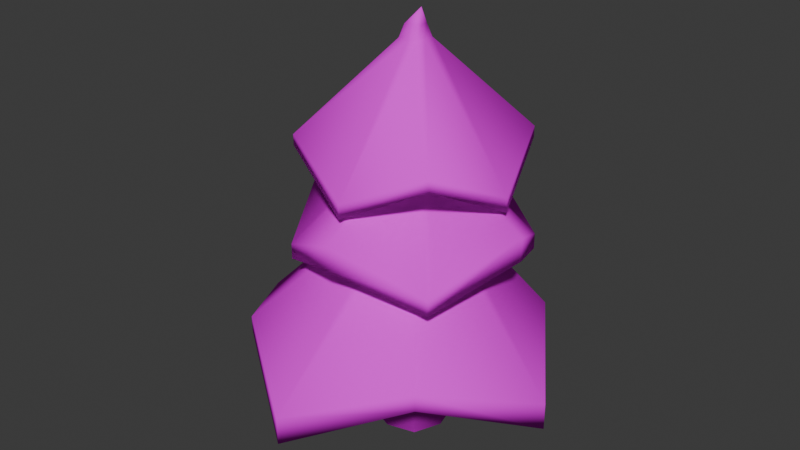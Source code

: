 # Source: fakken_tree_mate_innit.blend  (saved by Blender 4.5.90; exported with 4.5.12 LTS)
import bpy
from mathutils import Matrix  # noqa: F401  (used for matrix-valued properties, if any)

bpy.ops.wm.read_factory_settings(use_empty=True)
scene = bpy.context.scene
scene.name = 'Scene'

# ---- collections
col_collection = bpy.data.collections.new('Collection'); scene.collection.children.link(col_collection)

# ---- images (referenced by path relative to the original .blend; pixels are not part of the script)
import os
ASSET_DIR = os.environ.get("B2B_ASSET_DIR", "")  # directory of the original .blend (textures are referenced by path, not embedded)
HERE = os.path.dirname(os.path.abspath(__file__))  # packed textures are extracted next to this script under _unpacked/

def load_image(name, relpath, width, height, colorspace="sRGB"):
    """Load a texture the original file referenced (path relative to the .blend, or extracted next to this script)."""
    p = next((c for c in (os.path.join(HERE, relpath), os.path.join(ASSET_DIR, relpath)) if relpath and os.path.exists(c)), "")
    if p:
        img = bpy.data.images.load(p, check_existing=True)
        img.name = name
    else:  # same state as the original file: an image datablock whose file is absent (Cycles renders it pink)
        img = bpy.data.images.new(name, width, height)
        img.source = "FILE"
        img.filepath = "//" + (relpath or name)
    img.colorspace_settings.name = colorspace
    return img
img_fumo_3d_png = load_image('Fumo 3D.png', 'Fumo 3D.png', 1024, 1024, 'sRGB')

# ---- materials (node trees are filled in below, after node groups)
mat_3d_built_in = bpy.data.materials.new('3D Built In')
mat_3d_built_in.alpha_threshold = 0.0
mat_3d_built_in.roughness = 0.5
mat_3d_built_in.line_color = (0.0, 0.0, 0.0, 1.0)

# ---- material node trees
mat_3d_built_in.use_nodes = True; mat_3d_built_in.node_tree.nodes.clear()
_N = mat_3d_built_in.node_tree.nodes; _L = mat_3d_built_in.node_tree.links
n0 = _N.new('ShaderNodeOutputMaterial'); n0.name = 'Material Output'; n0.location = (211, 130)
n1 = _N.new('ShaderNodeBsdfPrincipled'); n1.name = 'Principled BSDF'; n1.location = (-189, 130)
n1.inputs[2].default_value = 1.0
n1.inputs[3].default_value = 1.45
n1.inputs[13].default_value = 0.0
n1.inputs[20].default_value = 0.0
n1.inputs[25].default_value = 1.0
n2 = _N.new('ShaderNodeTexImage'); n2.name = 'Image Texture'; n2.location = (-505, 110)
n2.image = img_fumo_3d_png
n2.interpolation = 'Closest'
_L.new(n1.outputs[0], n0.inputs[0])
_L.new(n2.outputs[0], n1.inputs[0])
_L.new(n2.outputs[1], n1.inputs[4])
n0.is_active_output = True

# ---- world
world_world = bpy.data.worlds.new('World'); scene.world = world_world
world_world.use_nodes = True; world_world.node_tree.nodes.clear()
_N = world_world.node_tree.nodes; _L = world_world.node_tree.links
n0 = _N.new('ShaderNodeOutputWorld'); n0.name = 'World Output'; n0.location = (200, 100)
n1 = _N.new('ShaderNodeBackground'); n1.name = 'Background'; n1.location = (-200, 100)
n1.inputs[0].default_value = (0.05088, 0.05088, 0.05088, 1.0)
_L.new(n1.outputs[0], n0.inputs[0])
n0.is_active_output = True
world_world.color = (0.05088, 0.05088, 0.05088)
world_world.sun_shadow_jitter_overblur = 0.0

# ---- meshes
me_cube = bpy.data.meshes.new('Cube')
me_cube.from_pydata([(0.0, 0.0, -0.1011), (0.0, -0.1033, 0.8989), (0.1033, 0.0, 0.8989), (-0.1033, 0.0, 0.8989), (0.0, 0.1033, 0.8989), (-0.1033, 0.0, 1.751), (0.1033, 0.1033, 0.8989), (0.0, 0.1033, 1.751), (0.2799, -0.01965, -0.1011), (-0.2799, 0.01965, -0.1011), (-0.01965, -0.2799, -0.1011), (0.1033, 0.0, 1.751), (-0.1033, 0.1033, 0.8989), (-0.1033, -0.1033, 0.8989), (0.01965, 0.2799, -0.1011), (0.1033, -0.1033, 0.8989), (0.0, -0.1033, 1.751), (0.1033, 0.1033, 1.751), (0.224, 0.1946, -0.1011), (0.1033, -0.1033, 1.751), (0.1946, -0.224, -0.1011), (-0.1033, 0.1033, 1.751), (-0.1946, 0.224, -0.1011), (-0.1033, -0.1033, 1.751), (-0.224, -0.1946, -0.1011), (-0.07254, -1.339, 0.5354), (-0.07254, -1.339, 0.3309), (0.6839, -0.8254, 0.6624), (-1.343, -0.06888, 0.3309), (-0.829, 0.6876, 0.6624), (-1.343, -0.06888, 0.5354), (-0.829, -0.8254, 0.6624), (-0.07254, 1.202, 0.5354), (-0.07254, 1.202, 0.3309), (0.6839, 0.6876, 0.6624), (1.198, -0.06888, 0.3309), (0.6839, 0.6876, 0.7841), (-0.829, 0.6876, 0.7841), (1.198, -0.06888, 0.5354), (-0.829, -0.8254, 0.7841), (0.6839, -0.8254, 0.7841), (-0.1014, 0.0, 1.988), (-0.07702, 0.0, 2.722), (0.0, 0.1014, 1.988), (0.0, -0.1014, 1.988), (-0.1014, 0.1014, 1.988), (0.1014, 0.1014, 1.988), (0.1014, 0.0, 1.988), (-0.1014, -0.1014, 1.988), (0.1014, -0.1014, 1.988), (-0.1014, 0.0, 2.16), (-0.07702, 0.0, 2.827), (0.0, 0.1014, 2.16), (0.0, -0.1014, 2.16), (-0.1014, 0.1014, 2.16), (0.1014, 0.1014, 2.16), (0.1014, 0.0, 2.16), (-0.1014, -0.1014, 2.16), (0.1014, -0.1014, 2.16), (-0.0516, 0.0, 2.918), (2.238e-10, 0.07702, 2.722), (2.238e-10, -0.07702, 2.722), (-0.07702, 0.07702, 2.722), (0.07702, 0.07702, 2.722), (0.07702, 0.0, 2.722), (-0.07702, -0.07702, 2.722), (0.07702, -0.07702, 2.722), (2.229e-09, -0.767, 1.911), (2.238e-10, 0.07702, 2.827), (2.238e-10, -0.07702, 2.827), (-0.07702, 0.07702, 2.827), (0.07702, 0.07702, 2.827), (0.07702, 0.0, 2.827), (-0.07702, -0.07702, 2.827), (0.07702, -0.07702, 2.827), (0.0, 0.0516, 2.918), (0.0, -0.0516, 2.918), (-0.0516, 0.0516, 2.918), (0.0516, 0.0516, 2.918), (0.0516, 0.0, 2.918), (-0.0516, -0.0516, 2.918), (0.0516, -0.0516, 2.918), (2.229e-09, -0.767, 1.806), (0.5745, -0.5745, 2.105), (0.5745, -0.5745, 2.184), (0.5745, 0.5745, 2.184), (0.5745, 0.5745, 2.105), (-0.5745, 0.5745, 2.105), (2.229e-09, 0.767, 1.806), (0.767, 0.0, 1.806), (-0.5745, -0.5745, 2.105), (-0.767, 0.0, 1.806), (2.229e-09, 0.767, 1.911), (-0.5745, 0.5745, 2.184), (0.767, 0.0, 1.911), (-0.5745, -0.5745, 2.184), (-0.767, 0.0, 1.911), (0.8982, 0.0, 1.495), (0.8982, 0.0, 1.666), (-0.6081, -0.6081, 1.243), (-0.6081, -0.6081, 1.36), (-0.6081, 0.6081, 1.36), (-0.6081, 0.6081, 1.243), (0.0, 0.8982, 1.495), (0.6081, 0.6081, 1.243), (0.0, -0.8982, 1.495), (0.6081, -0.6081, 1.243), (-0.8982, 0.0, 1.495), (-0.8982, 0.0, 1.666), (0.0, 0.8982, 1.666), (0.6081, 0.6081, 1.36), (0.0, -0.8982, 1.666), (0.6081, -0.6081, 1.36), (0.06254, -0.02009, 3.043)], [], [(8, 2, 15, 20), (3, 13, 31, 28), (22, 14, 0, 9), (24, 13, 3, 9), (12, 3, 28, 29), (18, 6, 2, 8), (9, 3, 12, 22), (14, 18, 8, 0), (6, 4, 33, 34), (20, 15, 1, 10), (17, 7, 43, 46), (5, 23, 48, 41), (10, 1, 13, 24), (9, 0, 10, 24), (0, 8, 20, 10), (2, 6, 34, 35), (1, 15, 27, 26), (7, 17, 36, 32), (15, 2, 35, 27), (14, 4, 6, 18), (22, 12, 4, 14), (16, 19, 49, 44), (21, 5, 41, 45), (5, 21, 37, 30), (34, 36, 38, 35), (27, 40, 25, 26), (31, 39, 30, 28), (26, 25, 39, 31), (35, 38, 40, 27), (28, 30, 37, 29), (29, 37, 32, 33), (33, 32, 36, 34), (23, 5, 30, 39), (19, 16, 25, 40), (17, 11, 38, 36), (21, 7, 32, 37), (11, 19, 40, 38), (4, 12, 29, 33), (16, 23, 39, 25), (13, 1, 26, 31), (55, 56, 98, 110), (48, 44, 105, 99), (50, 54, 101, 108), (54, 52, 109, 101), (23, 16, 44, 48), (19, 11, 47, 49), (7, 21, 45, 43), (11, 17, 46, 47), (50, 57, 65, 42), (54, 50, 42, 62), (56, 55, 63, 64), (53, 58, 66, 61), (47, 46, 104, 97), (45, 41, 107, 102), (43, 45, 102, 103), (57, 50, 108, 100), (64, 63, 86, 89), (62, 42, 91, 87), (60, 62, 87, 88), (73, 51, 96, 95), (58, 56, 64, 66), (57, 53, 61, 65), (52, 54, 62, 60), (55, 52, 60, 63), (71, 68, 75, 78), (68, 70, 77, 75), (73, 69, 76, 80), (74, 72, 79, 81), (68, 71, 85, 92), (42, 65, 90, 91), (72, 74, 84, 94), (63, 60, 88, 86), (59, 80, 113), (77, 59, 113), (79, 78, 113), (76, 81, 113), (69, 74, 81, 76), (72, 71, 78, 79), (70, 51, 59, 77), (51, 73, 80, 59), (87, 91, 96, 93), (89, 86, 85, 94), (82, 83, 84, 67), (86, 88, 92, 85), (91, 90, 95, 96), (83, 89, 94, 84), (90, 82, 67, 95), (88, 87, 93, 92), (70, 68, 92, 93), (51, 70, 93, 96), (65, 61, 82, 90), (71, 72, 94, 85), (61, 66, 83, 82), (69, 73, 95, 67), (66, 64, 89, 83), (74, 69, 67, 84), (99, 105, 111, 100), (106, 97, 98, 112), (107, 99, 100, 108), (102, 107, 108, 101), (103, 102, 101, 109), (104, 103, 109, 110), (105, 106, 112, 111), (97, 104, 110, 98), (44, 49, 106, 105), (53, 57, 100, 111), (49, 47, 97, 106), (58, 53, 111, 112), (46, 43, 103, 104), (56, 58, 112, 98), (41, 48, 99, 107), (52, 55, 110, 109), (81, 79, 113), (80, 76, 113), (75, 77, 113), (78, 75, 113)])
me_cube.polygons.foreach_set('use_smooth', [True] * 116)
_uv = me_cube.uv_layers.new(name='UVMap')
_uv.uv.foreach_set('vector', [0.7823, 0.6343, 0.7816, 0.6505, 0.7801, 0.6504, 0.7787, 0.6343, 0.9083, 0.7687, 0.9068, 0.7686, 0.8934, 0.766, 0.9015, 0.7631, 0.7945, 0.6551, 0.7966, 0.6544, 0.7925, 0.6541, 0.7912, 0.6552, 0.7769, 0.6361, 0.7789, 0.6508, 0.7804, 0.6509, 0.7796, 0.6366, 0.9097, 0.7687, 0.9083, 0.7687, 0.9015, 0.7631, 0.9132, 0.7669, 0.785, 0.6348, 0.7831, 0.6506, 0.7816, 0.6505, 0.7823, 0.6343, 0.7796, 0.6366, 0.7804, 0.6509, 0.7819, 0.6509, 0.7829, 0.6365, 0.7966, 0.6544, 0.7967, 0.6534, 0.7939, 0.6529, 0.7925, 0.6541, 0.911, 0.7684, 0.9104, 0.7686, 0.9245, 0.7612, 0.9238, 0.7638, 0.7787, 0.6343, 0.7801, 0.6504, 0.7795, 0.6506, 0.7767, 0.6352, 0.7832, 0.6642, 0.7826, 0.6642, 0.7826, 0.668, 0.7832, 0.6681, 0.7805, 0.6642, 0.7789, 0.6642, 0.779, 0.668, 0.7805, 0.6679, 0.7767, 0.6352, 0.7795, 0.6506, 0.7789, 0.6508, 0.7769, 0.6361, 0.7912, 0.6552, 0.7925, 0.6541, 0.7884, 0.6538, 0.7886, 0.6547, 0.7925, 0.6541, 0.7939, 0.6529, 0.7904, 0.6529, 0.7884, 0.6538, 0.9095, 0.7683, 0.911, 0.7684, 0.9238, 0.7638, 0.9161, 0.7552, 0.9074, 0.7684, 0.908, 0.7683, 0.8995, 0.7622, 0.8879, 0.7585, 0.9105, 0.782, 0.9111, 0.782, 0.9238, 0.7658, 0.9245, 0.7641, 0.908, 0.7683, 0.9095, 0.7683, 0.9161, 0.7552, 0.8995, 0.7622, 0.7849, 0.6358, 0.7825, 0.6508, 0.7831, 0.6506, 0.785, 0.6348, 0.7829, 0.6365, 0.7819, 0.6509, 0.7825, 0.6508, 0.7849, 0.6358, 0.7795, 0.6642, 0.7801, 0.6642, 0.7802, 0.6682, 0.7796, 0.6681, 0.782, 0.6641, 0.7805, 0.6642, 0.7805, 0.6679, 0.782, 0.6679, 0.9083, 0.782, 0.9098, 0.782, 0.9132, 0.7686, 0.9015, 0.7657, 0.9195, 0.701, 0.9195, 0.703, 0.9119, 0.6963, 0.9118, 0.6925, 0.8952, 0.6995, 0.8952, 0.7017, 0.8835, 0.6991, 0.8836, 0.6957, 0.889, 0.7032, 0.889, 0.705, 0.8972, 0.703, 0.8972, 0.7004, 0.8836, 0.6957, 0.8835, 0.6991, 0.889, 0.705, 0.889, 0.7032, 0.9118, 0.6925, 0.9119, 0.6963, 0.8952, 0.7017, 0.8952, 0.6995, 0.8972, 0.7004, 0.8972, 0.703, 0.9089, 0.7058, 0.9089, 0.7042, 0.9089, 0.7042, 0.9089, 0.7058, 0.9202, 0.7013, 0.9202, 0.6984, 0.9202, 0.6984, 0.9202, 0.7013, 0.9195, 0.703, 0.9195, 0.701, 0.9068, 0.782, 0.9083, 0.782, 0.9015, 0.7657, 0.8933, 0.7677, 0.908, 0.7821, 0.9074, 0.782, 0.8878, 0.7618, 0.8995, 0.7644, 0.9111, 0.782, 0.9096, 0.782, 0.9162, 0.759, 0.9238, 0.7658, 0.9098, 0.782, 0.9105, 0.782, 0.9245, 0.7641, 0.9132, 0.7686, 0.9096, 0.782, 0.908, 0.7821, 0.8995, 0.7644, 0.9162, 0.759, 0.9104, 0.7686, 0.9097, 0.7687, 0.9132, 0.7669, 0.9245, 0.7612, 0.9074, 0.782, 0.9068, 0.782, 0.8933, 0.7677, 0.8878, 0.7618, 0.9068, 0.7686, 0.9074, 0.7684, 0.8879, 0.7585, 0.8934, 0.766, 0.9111, 0.7888, 0.9096, 0.7888, 0.9152, 0.7808, 0.9223, 0.7755, 0.9069, 0.7858, 0.9075, 0.7859, 0.895, 0.7778, 0.8971, 0.7742, 0.9084, 0.7885, 0.9099, 0.7885, 0.9136, 0.7762, 0.9042, 0.7805, 0.9099, 0.7885, 0.9105, 0.7886, 0.9216, 0.7806, 0.9136, 0.7762, 0.7789, 0.6642, 0.7795, 0.6642, 0.7796, 0.6681, 0.779, 0.668, 0.7801, 0.6642, 0.7817, 0.6642, 0.7817, 0.6681, 0.7802, 0.6682, 0.7826, 0.6642, 0.782, 0.6641, 0.782, 0.6679, 0.7826, 0.668, 0.7817, 0.6642, 0.7832, 0.6642, 0.7832, 0.6681, 0.7817, 0.6681, 0.7805, 0.6707, 0.779, 0.6708, 0.7795, 0.6801, 0.7807, 0.68, 0.782, 0.6707, 0.7805, 0.6707, 0.7807, 0.68, 0.7818, 0.6799, 0.7817, 0.671, 0.7833, 0.6709, 0.7828, 0.6804, 0.7816, 0.6804, 0.7796, 0.6709, 0.7802, 0.671, 0.7805, 0.6805, 0.78, 0.6803, 0.9096, 0.786, 0.9111, 0.7859, 0.9222, 0.7735, 0.9152, 0.7776, 0.9099, 0.7857, 0.9084, 0.7858, 0.9042, 0.7781, 0.9136, 0.7746, 0.9105, 0.7858, 0.9099, 0.7857, 0.9136, 0.7746, 0.9215, 0.778, 0.9069, 0.7886, 0.9084, 0.7885, 0.9042, 0.7805, 0.8971, 0.776, 0.9095, 0.7983, 0.9107, 0.7982, 0.9218, 0.7883, 0.9142, 0.7833, 0.9097, 0.7977, 0.9086, 0.7978, 0.9048, 0.7826, 0.9135, 0.7869, 0.9102, 0.7979, 0.9097, 0.7977, 0.9135, 0.7869, 0.9199, 0.7828, 0.9074, 0.7996, 0.9086, 0.7996, 0.9048, 0.7841, 0.8976, 0.7885, 0.7802, 0.671, 0.7817, 0.671, 0.7816, 0.6804, 0.7805, 0.6805, 0.779, 0.6708, 0.7796, 0.6709, 0.78, 0.6803, 0.7795, 0.6801, 0.7826, 0.6708, 0.782, 0.6707, 0.7818, 0.6799, 0.7823, 0.6801, 0.7833, 0.6709, 0.7826, 0.6708, 0.7823, 0.6801, 0.7828, 0.6804, 0.9107, 0.8, 0.9102, 0.7997, 0.9099, 0.8013, 0.9102, 0.8015, 0.9102, 0.7997, 0.9097, 0.7995, 0.9095, 0.8011, 0.9099, 0.8013, 0.9074, 0.7996, 0.9079, 0.7999, 0.9083, 0.8014, 0.908, 0.8012, 0.9084, 0.8001, 0.9095, 0.8001, 0.9094, 0.8015, 0.9086, 0.8016, 0.9102, 0.7997, 0.9107, 0.8, 0.9218, 0.7896, 0.9199, 0.7844, 0.9086, 0.7978, 0.9074, 0.7979, 0.8976, 0.7873, 0.9048, 0.7826, 0.9095, 0.8001, 0.9084, 0.8001, 0.9032, 0.7904, 0.9142, 0.7853, 0.9107, 0.7982, 0.9102, 0.7979, 0.9199, 0.7828, 0.9218, 0.7883, 0.9088, 0.8012, 0.908, 0.8012, 0.9092, 0.8038, 0.9095, 0.8011, 0.9088, 0.8012, 0.9092, 0.8038, 0.9094, 0.8015, 0.9102, 0.8015, 0.9092, 0.8038, 0.9083, 0.8014, 0.9086, 0.8016, 0.9092, 0.8038, 0.9079, 0.7999, 0.9084, 0.8001, 0.9086, 0.8016, 0.9083, 0.8014, 0.9095, 0.8001, 0.9107, 0.8, 0.9102, 0.8015, 0.9094, 0.8015, 0.9097, 0.7995, 0.9086, 0.7996, 0.9088, 0.8012, 0.9095, 0.8011, 0.9086, 0.7996, 0.9074, 0.7996, 0.908, 0.8012, 0.9088, 0.8012, 0.9092, 0.7241, 0.9005, 0.7198, 0.9005, 0.7213, 0.9092, 0.7253, 0.9099, 0.7206, 0.9175, 0.7255, 0.9175, 0.7269, 0.9099, 0.7225, 0.8928, 0.7203, 0.8989, 0.7261, 0.8989, 0.7276, 0.8928, 0.7221, 0.9175, 0.7255, 0.9156, 0.72, 0.9156, 0.7217, 0.9175, 0.7269, 0.9005, 0.7198, 0.8933, 0.7246, 0.8933, 0.7258, 0.9005, 0.7213, 0.8989, 0.7261, 0.9099, 0.7206, 0.9099, 0.7225, 0.8989, 0.7276, 0.8933, 0.7246, 0.8928, 0.7203, 0.8928, 0.7221, 0.8933, 0.7258, 0.9156, 0.72, 0.9092, 0.7241, 0.9092, 0.7253, 0.9156, 0.7217, 0.9097, 0.7995, 0.9102, 0.7997, 0.9199, 0.7844, 0.9135, 0.788, 0.9086, 0.7996, 0.9097, 0.7995, 0.9135, 0.788, 0.9048, 0.7841, 0.9074, 0.7979, 0.9079, 0.7981, 0.8971, 0.783, 0.8976, 0.7873, 0.9107, 0.8, 0.9095, 0.8001, 0.9142, 0.7853, 0.9218, 0.7896, 0.9079, 0.7981, 0.9084, 0.7983, 0.9032, 0.7889, 0.8971, 0.783, 0.9079, 0.7999, 0.9074, 0.7996, 0.8976, 0.7885, 0.8971, 0.7848, 0.9084, 0.7983, 0.9095, 0.7983, 0.9142, 0.7833, 0.9032, 0.7889, 0.9084, 0.8001, 0.9079, 0.7999, 0.8971, 0.7848, 0.9032, 0.7904, 0.8928, 0.7115, 0.8907, 0.715, 0.8907, 0.7179, 0.8928, 0.7132, 0.8985, 0.7103, 0.9109, 0.7148, 0.9109, 0.718, 0.8985, 0.7124, 0.8999, 0.7154, 0.8928, 0.7115, 0.8928, 0.7132, 0.8999, 0.7178, 0.9093, 0.7118, 0.8999, 0.7154, 0.8999, 0.7178, 0.9093, 0.7134, 0.9172, 0.7152, 0.9093, 0.7118, 0.9093, 0.7134, 0.9173, 0.7178, 0.9179, 0.7108, 0.9172, 0.7152, 0.9173, 0.7178, 0.918, 0.7127, 0.8907, 0.715, 0.8985, 0.7103, 0.8985, 0.7124, 0.8907, 0.7179, 0.9109, 0.7148, 0.9179, 0.7108, 0.918, 0.7127, 0.9109, 0.718, 0.9075, 0.7859, 0.9081, 0.786, 0.9028, 0.773, 0.895, 0.7778, 0.9075, 0.7887, 0.9069, 0.7886, 0.8971, 0.776, 0.895, 0.7807, 0.9081, 0.786, 0.9096, 0.786, 0.9152, 0.7776, 0.9028, 0.773, 0.9081, 0.7889, 0.9075, 0.7887, 0.895, 0.7807, 0.9028, 0.7752, 0.9111, 0.7859, 0.9105, 0.7858, 0.9215, 0.778, 0.9222, 0.7735, 0.9096, 0.7888, 0.9081, 0.7889, 0.9028, 0.7752, 0.9152, 0.7808, 0.9084, 0.7858, 0.9069, 0.7858, 0.8971, 0.7742, 0.9042, 0.7781, 0.9105, 0.7886, 0.9111, 0.7888, 0.9223, 0.7755, 0.9216, 0.7806, 0.9086, 0.8016, 0.9094, 0.8015, 0.9092, 0.8038, 0.908, 0.8012, 0.9083, 0.8014, 0.9092, 0.8038, 0.9099, 0.8013, 0.9095, 0.8011, 0.9092, 0.8038, 0.9102, 0.8015, 0.9099, 0.8013, 0.9092, 0.8038])
me_cube.materials.append(mat_3d_built_in)
me_cube.use_mirror_vertex_groups = False
me_cube.update()

# ---- objects
ob_cube = bpy.data.objects.new('Cube', me_cube)

# ---- transforms, parenting, visibility, modifiers, constraints
ob_cube.location = (0.0, 0.0, 0.0)
ob_cube.scale = (1.414, 1.414, 1.414)
ob_cube.lock_rotations_4d = False
ob_cube.empty_display_type = 'ARROWS'
ob_cube.lineart.crease_threshold = 0.0

# ---- collection membership
col_collection.objects.link(ob_cube)

# ---- scene / render settings (as saved in the file)
scene.frame_start = 1; scene.frame_end = 250; scene.frame_set(1)
scene.render.engine = 'BLENDER_EEVEE_NEXT'
bpy.context.view_layer.update()

# ---- added for rendering (the .blend has no active camera and no usable light): camera, sun
cam_auto = bpy.data.cameras.new('AutoCamera')
cam_auto.lens = 50.0
cam_auto.sensor_width = 36.0
cam_auto.clip_end = 1000.0
ob_auto_camera = bpy.data.objects.new('AutoCamera', cam_auto)
scene.collection.objects.link(ob_auto_camera)
ob_auto_camera.location = (6.14618, -7.59598, 7.07972)
ob_auto_camera.rotation_euler = (1.09748, -7.21219e-08, 0.694738)
scene.camera = ob_auto_camera
light_auto_sun = bpy.data.lights.new('AutoSun', 'SUN')
light_auto_sun.energy = 3.0
light_auto_sun.angle = 0.0523599
ob_auto_sun = bpy.data.objects.new('AutoSun', light_auto_sun)
scene.collection.objects.link(ob_auto_sun)
ob_auto_sun.rotation_euler = (0.872665, 0.174533, 0.523599)
bpy.context.view_layer.update()

